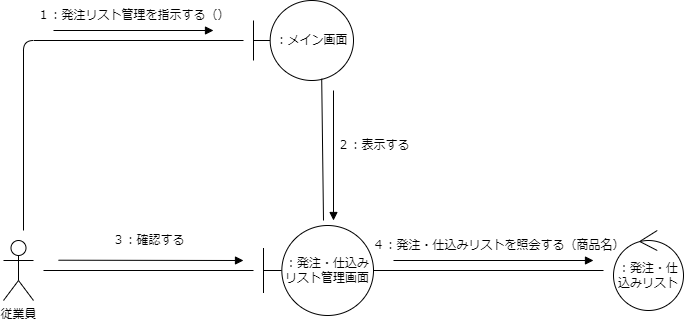

The diagram above was exported from draw.io. Its source (the exported page's mxGraphModel, read from the mxfile embedded in the PNG):
<mxGraphModel dx="699" dy="549" grid="1" gridSize="10" guides="1" tooltips="1" connect="1" arrows="1" fold="1" page="1" pageScale="1" pageWidth="827" pageHeight="1169" math="0" shadow="0">
  <root>
    <mxCell id="0" />
    <mxCell id="1" parent="0" />
    <mxCell id="2" style="edgeStyle=none;html=1;endArrow=none;endFill=0;" parent="1" edge="1">
      <mxGeometry relative="1" as="geometry">
        <mxPoint x="350" y="40" as="targetPoint" />
        <mxPoint x="130" y="230" as="sourcePoint" />
        <Array as="points">
          <mxPoint x="130" y="40" />
        </Array>
      </mxGeometry>
    </mxCell>
    <mxCell id="3" style="edgeStyle=none;html=1;endArrow=none;endFill=0;" parent="1" edge="1">
      <mxGeometry relative="1" as="geometry">
        <mxPoint x="360" y="270" as="targetPoint" />
        <mxPoint x="150" y="270" as="sourcePoint" />
      </mxGeometry>
    </mxCell>
    <mxCell id="4" value="従業員" style="shape=umlActor;verticalLabelPosition=bottom;verticalAlign=top;html=1;outlineConnect=0;" parent="1" vertex="1">
      <mxGeometry x="110" y="240" width="30" height="60" as="geometry" />
    </mxCell>
    <mxCell id="5" value="：メイン画面" style="shape=umlBoundary;whiteSpace=wrap;html=1;" parent="1" vertex="1">
      <mxGeometry x="360" width="100" height="80" as="geometry" />
    </mxCell>
    <mxCell id="6" value="：発注・仕込みリスト" style="ellipse;shape=umlControl;whiteSpace=wrap;html=1;" parent="1" vertex="1">
      <mxGeometry x="720" y="230" width="70" height="80" as="geometry" />
    </mxCell>
    <mxCell id="9" value="１：発注リスト管理を指示する（）" style="text;html=1;align=center;verticalAlign=middle;resizable=0;points=[];autosize=1;strokeColor=none;fillColor=none;" parent="1" vertex="1">
      <mxGeometry x="130" width="220" height="30" as="geometry" />
    </mxCell>
    <mxCell id="10" value="：発注・仕込みリスト管理画面" style="shape=umlBoundary;whiteSpace=wrap;html=1;" parent="1" vertex="1">
      <mxGeometry x="370" y="225" width="110" height="90" as="geometry" />
    </mxCell>
    <mxCell id="11" style="edgeStyle=none;html=1;endArrow=none;endFill=0;exitX=0.682;exitY=0.977;exitDx=0;exitDy=0;exitPerimeter=0;" parent="1" source="5" edge="1">
      <mxGeometry relative="1" as="geometry">
        <mxPoint x="430" y="220" as="targetPoint" />
        <mxPoint x="230" y="280" as="sourcePoint" />
      </mxGeometry>
    </mxCell>
    <mxCell id="12" value="" style="endArrow=block;html=1;endFill=1;" parent="1" edge="1">
      <mxGeometry width="50" height="50" relative="1" as="geometry">
        <mxPoint x="160" y="30" as="sourcePoint" />
        <mxPoint x="320" y="30" as="targetPoint" />
      </mxGeometry>
    </mxCell>
    <mxCell id="13" value="" style="endArrow=block;html=1;endFill=1;" parent="1" edge="1">
      <mxGeometry width="50" height="50" relative="1" as="geometry">
        <mxPoint x="440" y="90" as="sourcePoint" />
        <mxPoint x="440" y="220" as="targetPoint" />
      </mxGeometry>
    </mxCell>
    <mxCell id="14" value="２：表示する" style="text;html=1;align=center;verticalAlign=middle;resizable=0;points=[];autosize=1;strokeColor=none;fillColor=none;" parent="1" vertex="1">
      <mxGeometry x="430" y="130" width="100" height="30" as="geometry" />
    </mxCell>
    <mxCell id="15" value="３：確認する" style="text;html=1;align=center;verticalAlign=middle;resizable=0;points=[];autosize=1;strokeColor=none;fillColor=none;" parent="1" vertex="1">
      <mxGeometry x="205" y="225" width="100" height="30" as="geometry" />
    </mxCell>
    <mxCell id="16" value="" style="endArrow=block;html=1;endFill=1;" parent="1" edge="1">
      <mxGeometry width="50" height="50" relative="1" as="geometry">
        <mxPoint x="165" y="259.71000000000004" as="sourcePoint" />
        <mxPoint x="350" y="260" as="targetPoint" />
      </mxGeometry>
    </mxCell>
    <mxCell id="17" style="edgeStyle=none;html=1;endArrow=none;endFill=0;" parent="1" edge="1">
      <mxGeometry relative="1" as="geometry">
        <mxPoint x="710" y="270" as="targetPoint" />
        <mxPoint x="480" y="270" as="sourcePoint" />
      </mxGeometry>
    </mxCell>
    <mxCell id="18" value="" style="endArrow=block;html=1;endFill=1;" parent="1" edge="1">
      <mxGeometry width="50" height="50" relative="1" as="geometry">
        <mxPoint x="500" y="260" as="sourcePoint" />
        <mxPoint x="700" y="260" as="targetPoint" />
      </mxGeometry>
    </mxCell>
    <mxCell id="19" value="４：発注・仕込みリストを照会する（商品名）" style="text;html=1;align=center;verticalAlign=middle;resizable=0;points=[];autosize=1;strokeColor=none;fillColor=none;" parent="1" vertex="1">
      <mxGeometry x="465" y="230" width="280" height="30" as="geometry" />
    </mxCell>
  </root>
</mxGraphModel>